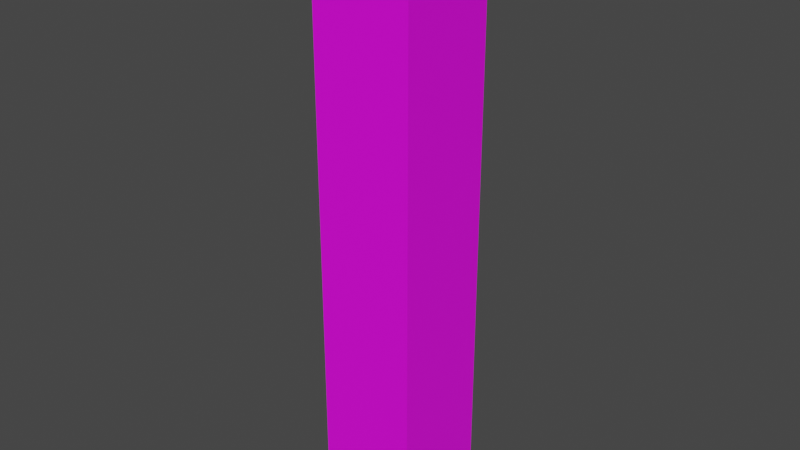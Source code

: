 # Source: pillar2.blend  (saved by Blender 2.92.15; exported with 4.5.12 LTS)
import bpy
from mathutils import Matrix  # noqa: F401  (used for matrix-valued properties, if any)

bpy.ops.wm.read_factory_settings(use_empty=True)
scene = bpy.context.scene
scene.name = 'Scene'

# ---- collections
col_collection = bpy.data.collections.new('Collection'); scene.collection.children.link(col_collection)

# ---- images (referenced by path relative to the original .blend; pixels are not part of the script)
import os
ASSET_DIR = os.environ.get("B2B_ASSET_DIR", "")  # directory of the original .blend (textures are referenced by path, not embedded)
HERE = os.path.dirname(os.path.abspath(__file__))  # packed textures are extracted next to this script under _unpacked/

def load_image(name, relpath, width, height, colorspace="sRGB"):
    """Load a texture the original file referenced (path relative to the .blend, or extracted next to this script)."""
    p = next((c for c in (os.path.join(HERE, relpath), os.path.join(ASSET_DIR, relpath)) if relpath and os.path.exists(c)), "")
    if p:
        img = bpy.data.images.load(p, check_existing=True)
        img.name = name
    else:  # same state as the original file: an image datablock whose file is absent (Cycles renders it pink)
        img = bpy.data.images.new(name, width, height)
        img.source = "FILE"
        img.filepath = "//" + (relpath or name)
    img.colorspace_settings.name = colorspace
    return img
img_pillar2r_png = load_image('pillar2r.png', 'pillar2r.png', 1024, 1024, 'sRGB')

# ---- materials (node trees are filled in below, after node groups)
mat_material = bpy.data.materials.new('Material')
mat_material.use_transparent_shadow = False

# ---- material node trees
mat_material.use_nodes = True; mat_material.node_tree.nodes.clear()
_N = mat_material.node_tree.nodes; _L = mat_material.node_tree.links
n0 = _N.new('ShaderNodeBsdfPrincipled'); n0.name = 'Principled BSDF'; n0.location = (10, 300)
n0.distribution = 'GGX'
n0.subsurface_method = 'BURLEY'
n0.inputs[3].default_value = 1.45
n0.inputs[27].default_value = (0.0, 0.0, 0.0, 1.0)
n0.inputs[28].default_value = 1.0
n1 = _N.new('ShaderNodeOutputMaterial'); n1.name = 'Material Output'; n1.location = (300, 300)
n2 = _N.new('ShaderNodeTexImage'); n2.name = 'Image Texture'; n2.location = (-280, 280)
n2.image = img_pillar2r_png
_L.new(n0.outputs[0], n1.inputs[0])
_L.new(n2.outputs[0], n0.inputs[0])
n1.is_active_output = True

# ---- world
world_world = bpy.data.worlds.new('World'); scene.world = world_world
world_world.use_nodes = True; world_world.node_tree.nodes.clear()
_N = world_world.node_tree.nodes; _L = world_world.node_tree.links
n0 = _N.new('ShaderNodeOutputWorld'); n0.name = 'World Output'; n0.location = (300, 300)
n1 = _N.new('ShaderNodeBackground'); n1.name = 'Background'; n1.location = (10, 300)
n1.inputs[0].default_value = (0.05088, 0.05088, 0.05088, 1.0)
_L.new(n1.outputs[0], n0.inputs[0])
n0.is_active_output = True
world_world.color = (0.05088, 0.05088, 0.05088)
world_world.use_sun_shadow = False
world_world.sun_shadow_jitter_overblur = 0.0

# ---- meshes
me_cube = bpy.data.meshes.new('Cube')
me_cube.from_pydata([(-1.0, -1.0, -1.0), (-1.0, -1.0, 1.0), (-1.0, 1.0, -1.0), (-1.0, 1.0, 1.0), (1.0, -1.0, -1.0), (1.0, -1.0, 1.0), (1.0, 1.0, -1.0), (1.0, 1.0, 1.0)], [], [(0, 1, 3, 2), (2, 3, 7, 6), (6, 7, 5, 4), (4, 5, 1, 0), (2, 6, 4, 0), (7, 3, 1, 5)])
_uv = me_cube.uv_layers.new(name='UVMap')
_uv.uv.foreach_set('vector', [0.9994, 0.1316, 1.001, 0.8664, 0.7506, 0.8675, 0.7494, 0.1327, 0.7494, 0.1327, 0.7506, 0.8675, 0.5006, 0.8686, 0.4994, 0.1338, 0.4994, 0.1338, 0.5006, 0.8686, 0.2506, 0.8697, 0.2494, 0.135, 0.2494, 0.135, 0.2506, 0.8697, 0.0005832, 0.8709, -0.0005491, 0.1361, 0.4983, 0.005538, 0.4994, 0.1338, 0.2494, 0.135, 0.2483, 0.00667, 0.5006, 0.8686, 0.5017, 0.997, 0.2517, 0.9982, 0.2506, 0.8697])
me_cube.materials.append(mat_material)
me_cube.use_remesh_fix_poles = True
me_cube.use_remesh_preserve_attributes = False
me_cube.use_mirror_vertex_groups = False
me_cube.update()

# ---- objects
ob_cube_001 = bpy.data.objects.new('Cube.001', me_cube)

# ---- transforms, parenting, visibility, modifiers, constraints
ob_cube_001.location = (2.247, -1.879, 0.05948)
ob_cube_001.scale = (0.1786, 0.1801, 1.06)
ob_cube_001.lineart.crease_threshold = 0.0

# ---- collection membership
col_collection.objects.link(ob_cube_001)

# ---- scene / render settings (as saved in the file)
scene.frame_start = 1; scene.frame_end = 250; scene.frame_set(1)
scene.render.engine = 'BLENDER_EEVEE_NEXT'
scene.cycles.use_denoising = False
scene.cycles.samples = 128
scene.cycles.sampling_pattern = 'TABULATED_SOBOL'
scene.cycles.use_adaptive_sampling = False
scene.cycles.use_light_tree = False
scene.view_settings.view_transform = 'Filmic'
bpy.context.view_layer.update()

# ---- added for rendering (the .blend has no active camera and no usable light): camera, sun
cam_auto = bpy.data.cameras.new('AutoCamera')
cam_auto.lens = 50.0
cam_auto.sensor_width = 36.0
cam_auto.clip_end = 1000.0
ob_auto_camera = bpy.data.objects.new('AutoCamera', cam_auto)
scene.collection.objects.link(ob_auto_camera)
ob_auto_camera.location = (4.2629, -4.29888, 1.67257)
ob_auto_camera.rotation_euler = (1.09748, -7.21219e-08, 0.694738)
scene.camera = ob_auto_camera
light_auto_sun = bpy.data.lights.new('AutoSun', 'SUN')
light_auto_sun.energy = 3.0
light_auto_sun.angle = 0.0523599
ob_auto_sun = bpy.data.objects.new('AutoSun', light_auto_sun)
scene.collection.objects.link(ob_auto_sun)
ob_auto_sun.rotation_euler = (0.872665, 0.174533, 0.523599)
bpy.context.view_layer.update()
